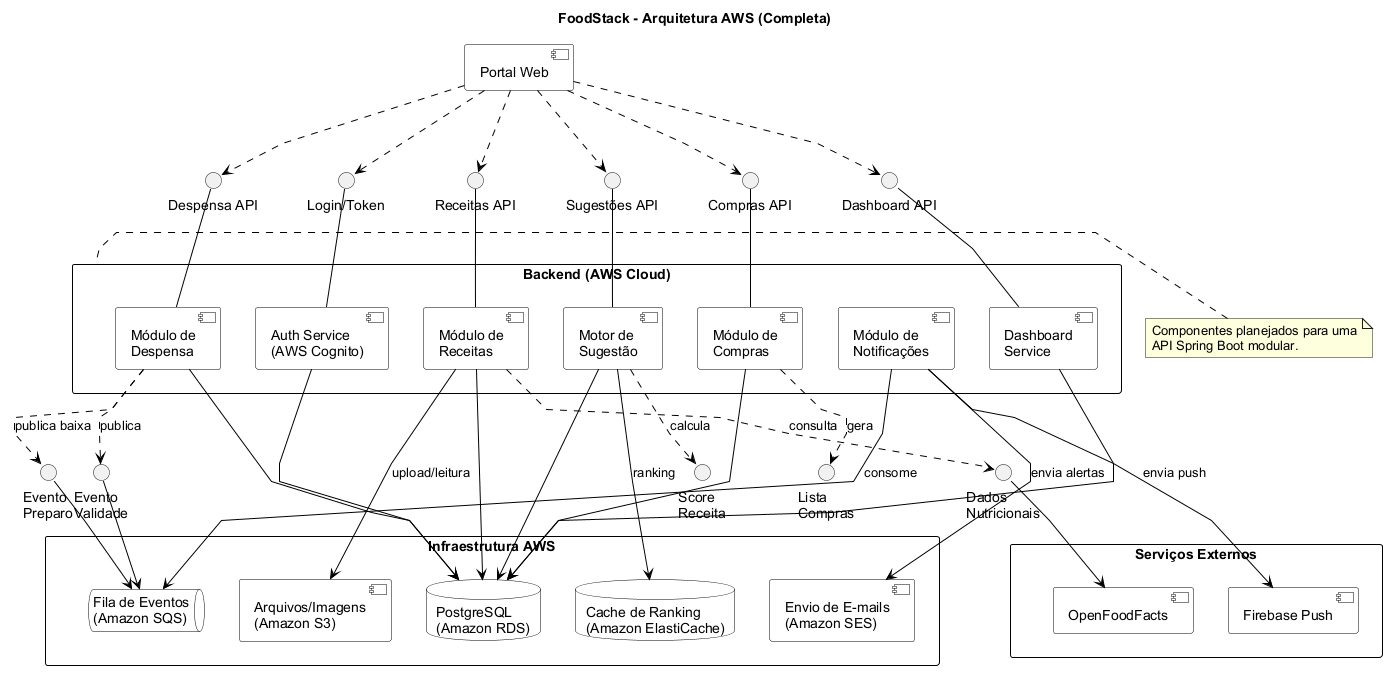

The diagram above was rendered by PlantUML. Its source (embedded in the PNG):
@startuml
title FoodStack - Arquitetura AWS (Completa)

skinparam shadowing false
skinparam componentStyle uml2
skinparam packageStyle rectangle
skinparam defaultFontName Arial
skinparam ArrowColor Black
skinparam linetype polyline
skinparam component {
  BackgroundColor White
  BorderColor Black
}
skinparam rectangle {
  BackgroundColor White
  BorderColor Black
}
skinparam database {
  BackgroundColor White
  BorderColor Black
}
skinparam queue {
  BackgroundColor White
  BorderColor Black
}

component "Portal Web" as PortalWeb

together {
  () "Dashboard API" as IDashboard
  () "Despensa API" as IDespensa
  () "Login/Token" as IAuth
  () "Receitas API" as IReceitas
  () "Sugestões API" as ISugestoes
  () "Compras API" as ICompras
}

PortalWeb ..> IDashboard
PortalWeb ..> IDespensa
PortalWeb ..> IAuth
PortalWeb ..> IReceitas
PortalWeb ..> ISugestoes
PortalWeb ..> ICompras

rectangle "Backend (AWS Cloud)" as Backend {
  component "Dashboard\nService" as Dashboard
  component "Módulo de\nDespensa" as Pantry
  component "Auth Service\n(AWS Cognito)" as Auth
  component "Módulo de\nReceitas" as Recipe
  component "Motor de\nSugestão" as Suggestion
  component "Módulo de\nCompras" as Shopping
  component "Módulo de\nNotificações" as Notification
}

IDashboard -- Dashboard
IDespensa -- Pantry
IAuth -- Auth
IReceitas -- Recipe
ISugestoes -- Suggestion
ICompras -- Shopping

() "Evento\nValidade" as ExpirationEvent
() "Evento\nPreparo" as PreparedEvent
() "Score\nReceita" as RecipeScore
() "Lista\nCompras" as ShoppingList
() "Dados\nNutricionais" as NutritionData

rectangle "Infraestrutura AWS" as Infra {
  queue "Fila de Eventos\n(Amazon SQS)" as SQS
  component "Envio de E-mails\n(Amazon SES)" as SES
  database "PostgreSQL\n(Amazon RDS)" as RDS
  database "Cache de Ranking\n(Amazon ElastiCache)" as Redis
  component "Arquivos/Imagens\n(Amazon S3)" as S3
}

rectangle "Serviços Externos" as Externos {
  component "OpenFoodFacts" as OpenFoodFacts
  component "Firebase Push" as Firebase
}

Backend -[hidden]down- Infra
Infra -[hidden]right- Externos
PreparedEvent -[hidden]right- ExpirationEvent
ExpirationEvent -[hidden]right- RecipeScore
RecipeScore -[hidden]right- ShoppingList
ShoppingList -[hidden]right- NutritionData

Pantry ..> ExpirationEvent : publica
Pantry ..> PreparedEvent : publica baixa
Suggestion ..> RecipeScore : calcula
Shopping ..> ShoppingList : gera
Recipe ..> NutritionData : consulta

ExpirationEvent --> SQS
PreparedEvent --> SQS
Notification --> SQS : consome
Notification --> SES : envia alertas
Notification --> Firebase : envia push

Dashboard --> RDS
Auth --> RDS
Pantry --> RDS
Recipe --> RDS
Suggestion --> RDS
Shopping --> RDS
Suggestion --> Redis : ranking
Recipe --> S3 : upload/leitura
NutritionData --> OpenFoodFacts

note left of Backend
  Componentes planejados para uma
  API Spring Boot modular.
end note
@enduml